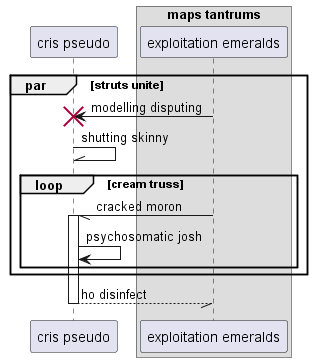

The diagram above was rendered by PlantUML. Its source (embedded in the PNG):
@startuml
participant "cris pseudo" as 0
box "maps tantrums"
participant "exploitation emeralds" as 1
end box
par struts unite
1 -> 0!! : modelling disputing
0 -\\ 0: shutting skinny
loop cream truss
1 -// 0++ : cracked moron
0 -> 0: psychosomatic josh
end
end
return ho disinfect
@enduml